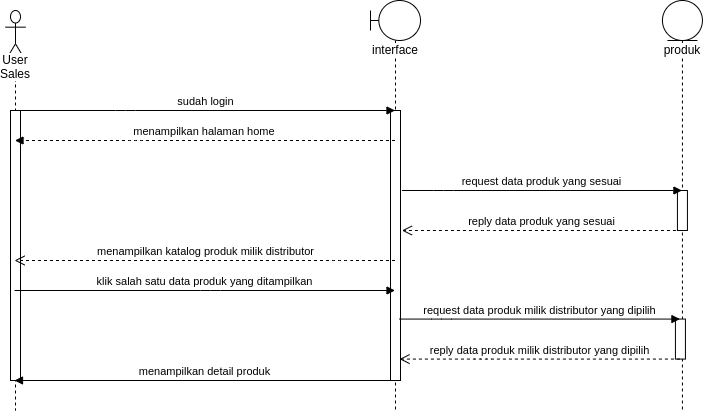

The diagram above was exported from draw.io. Its source (the exported page's mxGraphModel, read from the mxfile embedded in the PNG):
<mxGraphModel dx="1807" dy="745" grid="1" gridSize="10" guides="1" tooltips="1" connect="1" arrows="1" fold="1" page="1" pageScale="1" pageWidth="850" pageHeight="1100" math="0" shadow="0">
  <root>
    <mxCell id="wsSF0pOWcP_xS-WMQoxO-0" />
    <mxCell id="wsSF0pOWcP_xS-WMQoxO-1" parent="wsSF0pOWcP_xS-WMQoxO-0" />
    <mxCell id="Sc7-veyWtWtq9ZaH-b6K-0" value="User Sales" style="shape=umlLifeline;participant=umlActor;perimeter=lifelinePerimeter;whiteSpace=wrap;html=1;container=1;collapsible=0;recursiveResize=0;verticalAlign=top;spacingTop=36;labelBackgroundColor=#ffffff;outlineConnect=0;strokeWidth=1;size=50;" vertex="1" parent="wsSF0pOWcP_xS-WMQoxO-1">
      <mxGeometry x="80" y="40" width="20" height="400" as="geometry" />
    </mxCell>
    <mxCell id="Sc7-veyWtWtq9ZaH-b6K-1" value="" style="html=1;points=[];perimeter=orthogonalPerimeter;strokeWidth=1;" vertex="1" parent="Sc7-veyWtWtq9ZaH-b6K-0">
      <mxGeometry x="5" y="100" width="10" height="270" as="geometry" />
    </mxCell>
    <mxCell id="Sc7-veyWtWtq9ZaH-b6K-2" value="interface" style="shape=umlLifeline;participant=umlBoundary;perimeter=lifelinePerimeter;whiteSpace=wrap;html=1;container=1;collapsible=0;recursiveResize=0;verticalAlign=top;spacingTop=36;labelBackgroundColor=#ffffff;outlineConnect=0;strokeWidth=1;" vertex="1" parent="wsSF0pOWcP_xS-WMQoxO-1">
      <mxGeometry x="445" y="30" width="50" height="410" as="geometry" />
    </mxCell>
    <mxCell id="Sc7-veyWtWtq9ZaH-b6K-3" value="" style="html=1;points=[];perimeter=orthogonalPerimeter;strokeWidth=1;" vertex="1" parent="Sc7-veyWtWtq9ZaH-b6K-2">
      <mxGeometry x="20" y="110" width="10" height="270" as="geometry" />
    </mxCell>
    <mxCell id="Sc7-veyWtWtq9ZaH-b6K-12" value="menampilkan halaman home&amp;nbsp;" style="html=1;verticalAlign=bottom;endArrow=block;dashed=1;" edge="1" parent="wsSF0pOWcP_xS-WMQoxO-1" source="Sc7-veyWtWtq9ZaH-b6K-2" target="Sc7-veyWtWtq9ZaH-b6K-0">
      <mxGeometry width="80" relative="1" as="geometry">
        <mxPoint x="320" y="130" as="sourcePoint" />
        <mxPoint x="400" y="130" as="targetPoint" />
        <Array as="points">
          <mxPoint x="210" y="170" />
        </Array>
      </mxGeometry>
    </mxCell>
    <mxCell id="Sc7-veyWtWtq9ZaH-b6K-13" value="menampilkan detail produk" style="html=1;verticalAlign=bottom;endArrow=block;" edge="1" parent="wsSF0pOWcP_xS-WMQoxO-1">
      <mxGeometry width="80" relative="1" as="geometry">
        <mxPoint x="469.00000000000045" y="410" as="sourcePoint" />
        <mxPoint x="89" y="410" as="targetPoint" />
        <Array as="points">
          <mxPoint x="210.5" y="410" />
        </Array>
      </mxGeometry>
    </mxCell>
    <mxCell id="Sc7-veyWtWtq9ZaH-b6K-14" value="sudah login" style="html=1;verticalAlign=bottom;startArrow=none;startFill=0;endArrow=block;startSize=8;" edge="1" parent="wsSF0pOWcP_xS-WMQoxO-1" source="Sc7-veyWtWtq9ZaH-b6K-0" target="Sc7-veyWtWtq9ZaH-b6K-2">
      <mxGeometry width="60" relative="1" as="geometry">
        <mxPoint x="100" y="140" as="sourcePoint" />
        <mxPoint x="160" y="140" as="targetPoint" />
        <Array as="points">
          <mxPoint x="200" y="140" />
        </Array>
      </mxGeometry>
    </mxCell>
    <mxCell id="Sc7-veyWtWtq9ZaH-b6K-15" value="menampilkan katalog produk milik distributor" style="html=1;verticalAlign=bottom;endArrow=open;dashed=1;endSize=8;" edge="1" parent="wsSF0pOWcP_xS-WMQoxO-1">
      <mxGeometry relative="1" as="geometry">
        <mxPoint x="469.5000000000002" y="290" as="sourcePoint" />
        <mxPoint x="89.07142857142867" y="290" as="targetPoint" />
        <Array as="points">
          <mxPoint x="415" y="290" />
        </Array>
      </mxGeometry>
    </mxCell>
    <mxCell id="Sc7-veyWtWtq9ZaH-b6K-16" value="klik salah satu data produk yang ditampilkan" style="html=1;verticalAlign=bottom;endArrow=block;" edge="1" parent="wsSF0pOWcP_xS-WMQoxO-1">
      <mxGeometry width="80" relative="1" as="geometry">
        <mxPoint x="89.07142857142867" y="320" as="sourcePoint" />
        <mxPoint x="469.5000000000002" y="320" as="targetPoint" />
        <Array as="points">
          <mxPoint x="285" y="320" />
        </Array>
      </mxGeometry>
    </mxCell>
    <mxCell id="Sc7-veyWtWtq9ZaH-b6K-17" value="produk" style="shape=umlLifeline;participant=umlEntity;perimeter=lifelinePerimeter;whiteSpace=wrap;html=1;container=1;collapsible=0;recursiveResize=0;verticalAlign=top;spacingTop=36;labelBackgroundColor=#ffffff;outlineConnect=0;strokeWidth=1;size=40;" vertex="1" parent="wsSF0pOWcP_xS-WMQoxO-1">
      <mxGeometry x="736.9300000000001" y="30" width="40" height="410" as="geometry" />
    </mxCell>
    <mxCell id="Sc7-veyWtWtq9ZaH-b6K-18" value="" style="html=1;points=[];perimeter=orthogonalPerimeter;strokeWidth=1;" vertex="1" parent="wsSF0pOWcP_xS-WMQoxO-1">
      <mxGeometry x="751.9300000000001" y="220" width="10" height="40" as="geometry" />
    </mxCell>
    <mxCell id="Sc7-veyWtWtq9ZaH-b6K-19" value="request data produk yang sesuai" style="html=1;verticalAlign=bottom;startArrow=none;endArrow=block;startSize=8;startFill=0;" edge="1" parent="wsSF0pOWcP_xS-WMQoxO-1" target="Sc7-veyWtWtq9ZaH-b6K-17">
      <mxGeometry relative="1" as="geometry">
        <mxPoint x="476.43" y="220" as="sourcePoint" />
        <Array as="points">
          <mxPoint x="517.9300000000001" y="220" />
        </Array>
        <mxPoint x="657.4300000000001" y="220" as="targetPoint" />
      </mxGeometry>
    </mxCell>
    <mxCell id="Sc7-veyWtWtq9ZaH-b6K-20" value="reply data produk yang sesuai" style="html=1;verticalAlign=bottom;endArrow=open;dashed=1;endSize=8;" edge="1" parent="wsSF0pOWcP_xS-WMQoxO-1" source="Sc7-veyWtWtq9ZaH-b6K-17">
      <mxGeometry relative="1" as="geometry">
        <mxPoint x="657.4300000000001" y="260" as="sourcePoint" />
        <mxPoint x="476.43" y="260" as="targetPoint" />
        <Array as="points">
          <mxPoint x="557.9300000000001" y="260" />
        </Array>
      </mxGeometry>
    </mxCell>
    <mxCell id="Sc7-veyWtWtq9ZaH-b6K-21" value="" style="html=1;points=[];perimeter=orthogonalPerimeter;strokeWidth=1;" vertex="1" parent="wsSF0pOWcP_xS-WMQoxO-1">
      <mxGeometry x="749.9300000000001" y="348.57" width="10" height="40" as="geometry" />
    </mxCell>
    <mxCell id="Sc7-veyWtWtq9ZaH-b6K-22" value="request data produk milik distributor yang dipilih" style="html=1;verticalAlign=bottom;startArrow=none;endArrow=block;startSize=8;startFill=0;" edge="1" parent="wsSF0pOWcP_xS-WMQoxO-1">
      <mxGeometry relative="1" as="geometry">
        <mxPoint x="474.0014285714287" y="348.5699999999997" as="sourcePoint" />
        <Array as="points">
          <mxPoint x="515.9300000000001" y="348.57" />
        </Array>
        <mxPoint x="754.4300000000005" y="348.5699999999997" as="targetPoint" />
      </mxGeometry>
    </mxCell>
    <mxCell id="Sc7-veyWtWtq9ZaH-b6K-23" value="reply data produk milik distributor yang dipilih" style="html=1;verticalAlign=bottom;endArrow=open;dashed=1;endSize=8;" edge="1" parent="wsSF0pOWcP_xS-WMQoxO-1">
      <mxGeometry relative="1" as="geometry">
        <mxPoint x="754.4300000000005" y="388.56999999999994" as="sourcePoint" />
        <mxPoint x="474.0014285714287" y="388.56999999999994" as="targetPoint" />
        <Array as="points">
          <mxPoint x="555.9300000000001" y="388.57" />
        </Array>
      </mxGeometry>
    </mxCell>
  </root>
</mxGraphModel>